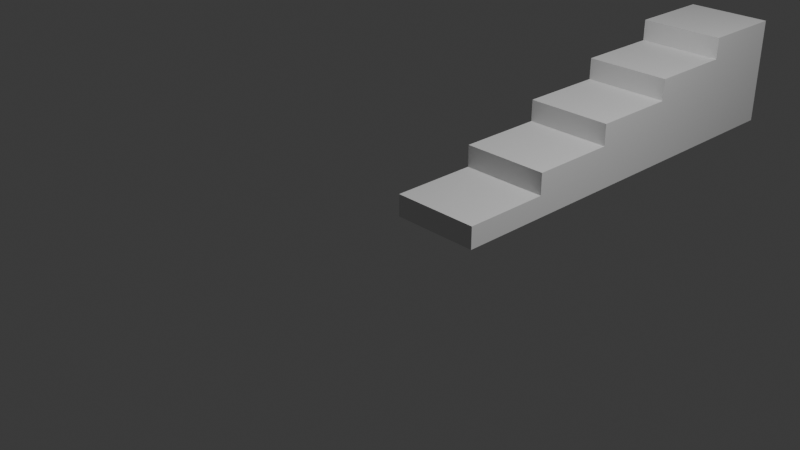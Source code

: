 # Source: Stairs.blend  (saved by Blender 5.0.119; exported with 4.5.12 LTS)
import bpy
from mathutils import Matrix  # noqa: F401  (used for matrix-valued properties, if any)

bpy.ops.wm.read_factory_settings(use_empty=True)
scene = bpy.context.scene
scene.name = 'Scene'

# ---- collections
col_collection = bpy.data.collections.new('Collection'); scene.collection.children.link(col_collection)

# ---- world
world_world = bpy.data.worlds.new('World'); scene.world = world_world
world_world.use_nodes = True; world_world.node_tree.nodes.clear()
_N = world_world.node_tree.nodes; _L = world_world.node_tree.links
n0 = _N.new('ShaderNodeOutputWorld'); n0.name = 'World Output'; n0.location = (200, 100)
n1 = _N.new('ShaderNodeBackground'); n1.name = 'Background'; n1.location = (-200, 100)
n1.inputs[0].default_value = (0.05088, 0.05088, 0.05088, 1.0)
_L.new(n1.outputs[0], n0.inputs[0])
n0.is_active_output = True
world_world.color = (0.05088, 0.05088, 0.05088)
world_world.sun_shadow_jitter_overblur = 0.0

# ---- cameras
cam_camera = bpy.data.cameras.new('Camera')
cam_camera.clip_end = 100.0
cam_camera.ortho_scale = 7.314

# ---- lights
light_light = bpy.data.lights.new('Light', 'POINT')
light_light.energy = 1000.0
light_light.shadow_soft_size = 0.1

# ---- meshes
me_cube_001 = bpy.data.meshes.new('Cube.001')
me_cube_001.from_pydata([(-0.5, -0.5, -0.5), (-0.5, -0.5, 0.5), (-0.5, 0.5, -0.5), (-0.5, 0.5, 0.5), (0.5, -0.5, -0.5), (0.5, -0.5, 0.5), (0.5, 0.5, -0.5), (0.5, 0.5, 0.5), (-0.5, 1.5, 0.5), (-0.5, 1.5, -0.5), (0.5, 1.5, -0.5), (0.5, 1.5, 0.5), (-0.5, 2.5, 0.5), (-0.5, 2.5, -0.5), (0.5, 2.5, -0.5), (0.5, 2.5, 0.5), (-0.5, 3.5, 0.5), (-0.5, 3.5, -0.5), (0.5, 3.5, -0.5), (0.5, 3.5, 0.5), (0.5, 3.5, 0.5), (-0.5, 3.5, 0.5), (0.5, 3.5, 1.5), (-0.5, 3.5, 1.5), (-0.5, 4.5, 0.5), (-0.5, 4.5, -0.5), (0.5, 4.5, -0.5), (0.5, 4.5, 0.5), (-0.5, 2.5, 1.5), (0.5, 2.5, 1.5), (0.5, 2.5, 0.5), (-0.5, 2.5, 0.5), (0.5, 1.5, 1.5), (-0.5, 1.5, 1.5), (0.5, 0.5, 1.5), (-0.5, 0.5, 1.5), (-0.5, 4.5, 0.5), (0.5, 4.5, 0.5), (0.5, 4.5, 1.5), (-0.5, 4.5, 1.5), (-0.5, 2.5, 2.5), (-0.5, 1.5, 2.5), (0.5, 1.5, 2.5), (0.5, 2.5, 2.5), (-0.5, 3.5, 1.5), (0.5, 3.5, 1.5), (-0.5, 3.5, 2.5), (0.5, 3.5, 2.5), (-0.5, 4.5, 1.5), (0.5, 4.5, 1.5), (-0.5, 4.5, 2.5), (0.5, 4.5, 2.5), (-0.5, 2.5, 3.5), (0.5, 2.5, 3.5), (-0.5, 3.5, 3.5), (0.5, 3.5, 3.5), (-0.5, 4.5, 2.5), (0.5, 4.5, 2.5), (-0.5, 4.5, 3.5), (0.5, 4.5, 3.5), (-0.5, 3.5, 4.5), (0.5, 3.5, 4.5), (-0.5, 4.5, 4.5), (0.5, 4.5, 4.5)], [], [(0, 1, 3, 2), (28, 29, 22, 23), (6, 7, 5, 4), (4, 5, 1, 0), (2, 6, 4, 0), (7, 3, 1, 5), (8, 11, 15, 12), (2, 3, 8, 9), (7, 6, 10, 11), (6, 2, 9, 10), (15, 14, 18, 19), (9, 8, 12, 13), (11, 10, 14, 15), (10, 9, 13, 14), (29, 30, 20, 22), (14, 13, 17, 18), (12, 15, 19, 16), (13, 12, 16, 17), (16, 19, 27, 24), (31, 28, 23, 21), (21, 23, 39, 36), (11, 8, 31, 30), (25, 24, 27, 26), (17, 16, 24, 25), (19, 18, 26, 27), (18, 17, 25, 26), (32, 11, 30, 29), (8, 33, 28, 31), (30, 31, 21, 20), (28, 33, 41, 40), (8, 3, 35, 33), (7, 11, 32, 34), (3, 7, 34, 35), (35, 34, 32, 33), (37, 36, 39, 38), (20, 21, 36, 37), (23, 22, 38, 39), (22, 20, 37, 38), (41, 42, 43, 40), (32, 29, 43, 42), (33, 32, 42, 41), (28, 40, 46, 44), (47, 45, 49, 51), (43, 29, 45, 47), (29, 28, 44, 45), (47, 46, 56, 57), (49, 48, 50, 51), (46, 47, 51, 50), (44, 46, 50, 48), (45, 44, 48, 49), (52, 53, 55, 54), (46, 40, 52, 54), (43, 47, 55, 53), (40, 43, 53, 52), (57, 56, 58, 59), (55, 47, 57, 59), (59, 58, 62, 63), (46, 54, 58, 56), (60, 61, 63, 62), (55, 59, 63, 61), (54, 55, 61, 60), (58, 54, 60, 62)])
_uv = me_cube_001.uv_layers.new(name='UVMap')
_uv.uv.foreach_set('vector', [0.375, 0.0, 0.625, 0.0, 0.625, 0.25, 0.375, 0.25, 0.875, 0.5, 0.625, 0.5, 0.625, 0.5, 0.875, 0.5, 0.375, 0.5, 0.625, 0.5, 0.625, 0.75, 0.375, 0.75, 0.375, 0.75, 0.625, 0.75, 0.625, 1.0, 0.375, 1.0, 0.125, 0.5, 0.375, 0.5, 0.375, 0.75, 0.125, 0.75, 0.625, 0.5, 0.875, 0.5, 0.875, 0.75, 0.625, 0.75, 0.875, 0.5, 0.625, 0.5, 0.625, 0.5, 0.875, 0.5, 0.375, 0.25, 0.625, 0.25, 0.625, 0.25, 0.375, 0.25, 0.625, 0.5, 0.375, 0.5, 0.375, 0.5, 0.625, 0.5, 0.375, 0.5, 0.125, 0.5, 0.125, 0.5, 0.375, 0.5, 0.625, 0.5, 0.375, 0.5, 0.375, 0.5, 0.625, 0.5, 0.375, 0.25, 0.625, 0.25, 0.625, 0.25, 0.375, 0.25, 0.625, 0.5, 0.375, 0.5, 0.375, 0.5, 0.625, 0.5, 0.375, 0.5, 0.125, 0.5, 0.125, 0.5, 0.375, 0.5, 0.625, 0.5, 0.625, 0.5, 0.625, 0.5, 0.625, 0.5, 0.375, 0.5, 0.125, 0.5, 0.125, 0.5, 0.375, 0.5, 0.875, 0.5, 0.625, 0.5, 0.625, 0.5, 0.875, 0.5, 0.375, 0.25, 0.625, 0.25, 0.625, 0.25, 0.375, 0.25, 0.875, 0.5, 0.625, 0.5, 0.625, 0.5, 0.875, 0.5, 0.625, 0.25, 0.625, 0.25, 0.625, 0.25, 0.625, 0.25, 0.625, 0.25, 0.625, 0.25, 0.625, 0.25, 0.625, 0.25, 0.625, 0.5, 0.875, 0.5, 0.875, 0.5, 0.625, 0.5, 0.375, 0.25, 0.625, 0.25, 0.625, 0.5, 0.375, 0.5, 0.375, 0.25, 0.625, 0.25, 0.625, 0.25, 0.375, 0.25, 0.625, 0.5, 0.375, 0.5, 0.375, 0.5, 0.625, 0.5, 0.375, 0.5, 0.125, 0.5, 0.125, 0.5, 0.375, 0.5, 0.625, 0.5, 0.625, 0.5, 0.625, 0.5, 0.625, 0.5, 0.625, 0.25, 0.625, 0.25, 0.625, 0.25, 0.625, 0.25, 0.625, 0.5, 0.875, 0.5, 0.875, 0.5, 0.625, 0.5, 0.625, 0.25, 0.625, 0.25, 0.625, 0.25, 0.625, 0.25, 0.625, 0.25, 0.625, 0.25, 0.625, 0.25, 0.625, 0.25, 0.625, 0.5, 0.625, 0.5, 0.625, 0.5, 0.625, 0.5, 0.875, 0.5, 0.625, 0.5, 0.625, 0.5, 0.875, 0.5, 0.875, 0.5, 0.625, 0.5, 0.625, 0.5, 0.875, 0.5, 0.625, 0.5, 0.875, 0.5, 0.875, 0.5, 0.625, 0.5, 0.625, 0.5, 0.875, 0.5, 0.875, 0.5, 0.625, 0.5, 0.875, 0.5, 0.625, 0.5, 0.625, 0.5, 0.875, 0.5, 0.625, 0.5, 0.625, 0.5, 0.625, 0.5, 0.625, 0.5, 0.875, 0.5, 0.625, 0.5, 0.625, 0.5, 0.875, 0.5, 0.625, 0.5, 0.625, 0.5, 0.625, 0.5, 0.625, 0.5, 0.875, 0.5, 0.625, 0.5, 0.625, 0.5, 0.875, 0.5, 0.625, 0.25, 0.625, 0.25, 0.625, 0.25, 0.625, 0.25, 0.625, 0.5, 0.625, 0.5, 0.625, 0.5, 0.625, 0.5, 0.625, 0.5, 0.625, 0.5, 0.625, 0.5, 0.625, 0.5, 0.625, 0.5, 0.875, 0.5, 0.875, 0.5, 0.625, 0.5, 0.625, 0.5, 0.875, 0.5, 0.875, 0.5, 0.625, 0.5, 0.625, 0.5, 0.875, 0.5, 0.875, 0.5, 0.625, 0.5, 0.875, 0.5, 0.625, 0.5, 0.625, 0.5, 0.875, 0.5, 0.625, 0.25, 0.625, 0.25, 0.625, 0.25, 0.625, 0.25, 0.625, 0.5, 0.875, 0.5, 0.875, 0.5, 0.625, 0.5, 0.875, 0.5, 0.625, 0.5, 0.625, 0.5, 0.875, 0.5, 0.625, 0.25, 0.625, 0.25, 0.625, 0.25, 0.625, 0.25, 0.625, 0.5, 0.625, 0.5, 0.625, 0.5, 0.625, 0.5, 0.875, 0.5, 0.625, 0.5, 0.625, 0.5, 0.875, 0.5, 0.625, 0.5, 0.875, 0.5, 0.875, 0.5, 0.625, 0.5, 0.625, 0.5, 0.625, 0.5, 0.625, 0.5, 0.625, 0.5, 0.625, 0.5, 0.875, 0.5, 0.875, 0.5, 0.625, 0.5, 0.625, 0.25, 0.625, 0.25, 0.625, 0.25, 0.625, 0.25, 0.875, 0.5, 0.625, 0.5, 0.625, 0.5, 0.875, 0.5, 0.625, 0.5, 0.625, 0.5, 0.625, 0.5, 0.625, 0.5, 0.875, 0.5, 0.625, 0.5, 0.625, 0.5, 0.875, 0.5, 0.625, 0.25, 0.625, 0.25, 0.625, 0.25, 0.625, 0.25])
me_cube_001.update()

# ---- objects
ob_light = bpy.data.objects.new('Light', light_light)
ob_camera = bpy.data.objects.new('Camera', cam_camera)
ob_cube = bpy.data.objects.new('Cube', me_cube_001)

# ---- transforms, parenting, visibility, modifiers, constraints
ob_light.location = (4.076, 1.005, 5.904)
ob_light.rotation_euler = (0.6503, 0.05522, 1.866)
ob_light.lock_rotations_4d = False
ob_light.empty_display_type = 'ARROWS'
ob_light.color = (0.0, 0.0, 0.0, 0.0)
ob_light.lineart.crease_threshold = 0.0
ob_camera.location = (7.359, -6.926, 4.958)
ob_camera.rotation_euler = (1.109, 0.0, 0.8149)
ob_camera.lock_rotations_4d = False
ob_camera.empty_display_type = 'ARROWS'
ob_camera.color = (0.0, 0.0, 0.0, 0.0)
ob_camera.display_type = 'WIRE'
ob_camera.lineart.crease_threshold = 0.0
ob_cube.location = (0.5, 0.5, 0.15)
ob_cube.scale = (1.0, 1.0, 0.25)

# ---- collection membership
col_collection.objects.link(ob_light)
col_collection.objects.link(ob_camera)
col_collection.objects.link(ob_cube)

# ---- scene / render settings (as saved in the file)
scene.camera = ob_camera
scene.frame_start = 1; scene.frame_end = 250; scene.frame_set(28)
scene.render.engine = 'BLENDER_EEVEE_NEXT'
scene.render.bake_bias = 0.0
scene.render.bake_samples = 0
scene.cycles.sampling_pattern = 'TABULATED_SOBOL'
scene.eevee.use_volume_custom_range = False
bpy.context.view_layer.update()
